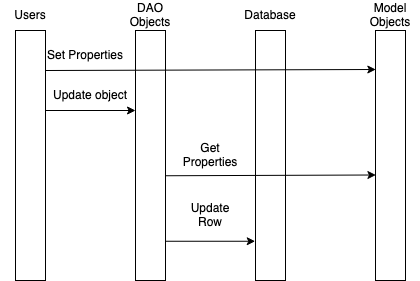

The diagram above was exported from draw.io. Its source (the exported page's mxGraphModel, read from the mxfile embedded in the PNG):
<mxGraphModel dx="646" dy="442" grid="1" gridSize="10" guides="1" tooltips="1" connect="1" arrows="1" fold="1" page="1" pageScale="1" pageWidth="850" pageHeight="1100" math="0" shadow="0">
  <root>
    <mxCell id="0" />
    <mxCell id="1" parent="0" />
    <mxCell id="t1YZbt6hbL-od6cTl3GP-1" value="" style="rounded=0;whiteSpace=wrap;html=1;" vertex="1" parent="1">
      <mxGeometry x="240" y="40" width="30" height="250" as="geometry" />
    </mxCell>
    <mxCell id="t1YZbt6hbL-od6cTl3GP-2" value="" style="rounded=0;whiteSpace=wrap;html=1;" vertex="1" parent="1">
      <mxGeometry x="360" y="40" width="30" height="250" as="geometry" />
    </mxCell>
    <mxCell id="t1YZbt6hbL-od6cTl3GP-3" value="" style="rounded=0;whiteSpace=wrap;html=1;" vertex="1" parent="1">
      <mxGeometry x="480" y="40" width="30" height="250" as="geometry" />
    </mxCell>
    <mxCell id="t1YZbt6hbL-od6cTl3GP-4" value="" style="rounded=0;whiteSpace=wrap;html=1;" vertex="1" parent="1">
      <mxGeometry x="600" y="40" width="30" height="250" as="geometry" />
    </mxCell>
    <mxCell id="t1YZbt6hbL-od6cTl3GP-5" value="Users" style="text;html=1;strokeColor=none;fillColor=none;align=center;verticalAlign=middle;whiteSpace=wrap;rounded=0;" vertex="1" parent="1">
      <mxGeometry x="225" y="10" width="60" height="30" as="geometry" />
    </mxCell>
    <mxCell id="t1YZbt6hbL-od6cTl3GP-6" value="DAO Objects" style="text;html=1;strokeColor=none;fillColor=none;align=center;verticalAlign=middle;whiteSpace=wrap;rounded=0;" vertex="1" parent="1">
      <mxGeometry x="345" y="10" width="60" height="30" as="geometry" />
    </mxCell>
    <mxCell id="t1YZbt6hbL-od6cTl3GP-7" value="Database" style="text;html=1;strokeColor=none;fillColor=none;align=center;verticalAlign=middle;whiteSpace=wrap;rounded=0;" vertex="1" parent="1">
      <mxGeometry x="465" y="10" width="60" height="30" as="geometry" />
    </mxCell>
    <mxCell id="t1YZbt6hbL-od6cTl3GP-8" value="Model Objects" style="text;html=1;strokeColor=none;fillColor=none;align=center;verticalAlign=middle;whiteSpace=wrap;rounded=0;" vertex="1" parent="1">
      <mxGeometry x="585" y="10" width="60" height="30" as="geometry" />
    </mxCell>
    <mxCell id="t1YZbt6hbL-od6cTl3GP-9" value="" style="endArrow=classic;html=1;rounded=0;entryX=0.011;entryY=0.156;entryDx=0;entryDy=0;entryPerimeter=0;" edge="1" parent="1" target="t1YZbt6hbL-od6cTl3GP-4">
      <mxGeometry width="50" height="50" relative="1" as="geometry">
        <mxPoint x="270" y="80" as="sourcePoint" />
        <mxPoint x="500" y="210" as="targetPoint" />
      </mxGeometry>
    </mxCell>
    <mxCell id="t1YZbt6hbL-od6cTl3GP-10" value="" style="endArrow=classic;html=1;rounded=0;exitX=0.996;exitY=0.32;exitDx=0;exitDy=0;exitPerimeter=0;entryX=1;entryY=1;entryDx=0;entryDy=0;" edge="1" parent="1" source="t1YZbt6hbL-od6cTl3GP-1" target="t1YZbt6hbL-od6cTl3GP-21">
      <mxGeometry width="50" height="50" relative="1" as="geometry">
        <mxPoint x="390" y="120" as="sourcePoint" />
        <mxPoint x="479" y="120" as="targetPoint" />
      </mxGeometry>
    </mxCell>
    <mxCell id="t1YZbt6hbL-od6cTl3GP-12" value="" style="endArrow=classic;html=1;rounded=0;entryX=0.014;entryY=0.578;entryDx=0;entryDy=0;exitX=0.99;exitY=0.581;exitDx=0;exitDy=0;exitPerimeter=0;entryPerimeter=0;" edge="1" parent="1" source="t1YZbt6hbL-od6cTl3GP-2" target="t1YZbt6hbL-od6cTl3GP-4">
      <mxGeometry width="50" height="50" relative="1" as="geometry">
        <mxPoint x="390" y="240" as="sourcePoint" />
        <mxPoint x="391" y="110" as="targetPoint" />
      </mxGeometry>
    </mxCell>
    <mxCell id="t1YZbt6hbL-od6cTl3GP-13" value="Set Properties" style="text;html=1;strokeColor=none;fillColor=none;align=center;verticalAlign=middle;whiteSpace=wrap;rounded=0;" vertex="1" parent="1">
      <mxGeometry x="270" y="50" width="80" height="30" as="geometry" />
    </mxCell>
    <mxCell id="t1YZbt6hbL-od6cTl3GP-21" value="Update object" style="text;html=1;strokeColor=none;fillColor=none;align=center;verticalAlign=middle;whiteSpace=wrap;rounded=0;" vertex="1" parent="1">
      <mxGeometry x="270" y="90" width="90" height="30" as="geometry" />
    </mxCell>
    <mxCell id="t1YZbt6hbL-od6cTl3GP-22" value="Get Properties" style="text;html=1;strokeColor=none;fillColor=none;align=center;verticalAlign=middle;whiteSpace=wrap;rounded=0;" vertex="1" parent="1">
      <mxGeometry x="405" y="150" width="60" height="30" as="geometry" />
    </mxCell>
    <mxCell id="t1YZbt6hbL-od6cTl3GP-23" value="" style="endArrow=classic;html=1;rounded=0;exitX=0.99;exitY=0.843;exitDx=0;exitDy=0;exitPerimeter=0;entryX=-0.01;entryY=0.843;entryDx=0;entryDy=0;entryPerimeter=0;" edge="1" parent="1" source="t1YZbt6hbL-od6cTl3GP-2" target="t1YZbt6hbL-od6cTl3GP-3">
      <mxGeometry width="50" height="50" relative="1" as="geometry">
        <mxPoint x="420" y="210" as="sourcePoint" />
        <mxPoint x="470" y="160" as="targetPoint" />
      </mxGeometry>
    </mxCell>
    <mxCell id="t1YZbt6hbL-od6cTl3GP-24" value="Update Row" style="text;html=1;strokeColor=none;fillColor=none;align=center;verticalAlign=middle;whiteSpace=wrap;rounded=0;" vertex="1" parent="1">
      <mxGeometry x="405" y="210" width="60" height="30" as="geometry" />
    </mxCell>
  </root>
</mxGraphModel>